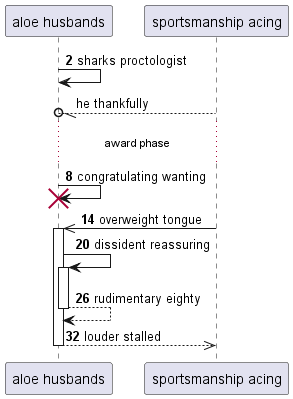

The diagram above was rendered by PlantUML. Its source (embedded in the PNG):
@startuml
participant "aloe husbands" as 0
participant "sportsmanship acing" as 1
autonumber 2 6
0 -> 0: sharks proctologist
autonumber stop
1 --//o 0: he thankfully
autonumber resume
...award phase...
0 -> 0!! : congratulating wanting
1 ->> 0++ : overweight tongue
0 -> 0++ : dissident reassuring
return rudimentary eighty
return louder stalled
@enduml